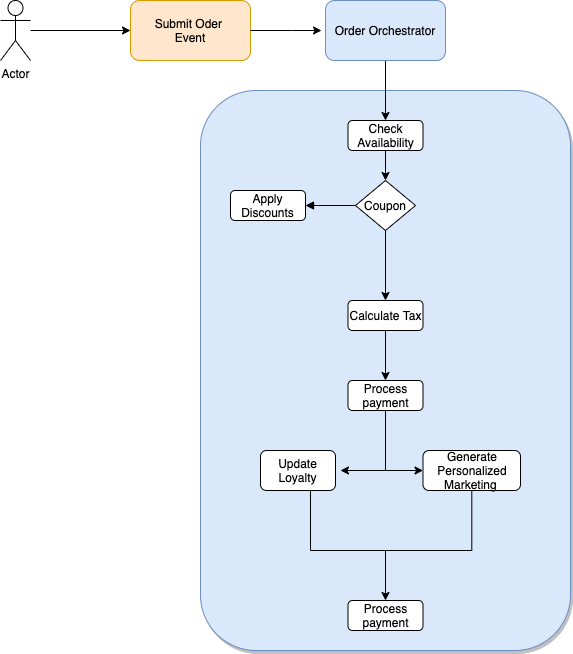

The diagram above was exported from draw.io. Its source (the exported page's mxGraphModel, read from the mxfile embedded in the PNG):
<mxGraphModel dx="1426" dy="825" grid="1" gridSize="10" guides="1" tooltips="1" connect="1" arrows="1" fold="1" page="1" pageScale="1" pageWidth="850" pageHeight="1100" math="0" shadow="0">
  <root>
    <mxCell id="0" />
    <mxCell id="1" parent="0" />
    <mxCell id="1pEDS34pb2jHlK5yBGwu-24" value="" style="rounded=1;whiteSpace=wrap;html=1;shadow=1;fillColor=#dae8fc;strokeColor=#6c8ebf;" parent="1" vertex="1">
      <mxGeometry x="300" y="370" width="370" height="560" as="geometry" />
    </mxCell>
    <mxCell id="1pEDS34pb2jHlK5yBGwu-5" style="edgeStyle=orthogonalEdgeStyle;rounded=0;orthogonalLoop=1;jettySize=auto;html=1;entryX=0;entryY=0.5;entryDx=0;entryDy=0;" parent="1" source="1pEDS34pb2jHlK5yBGwu-1" target="1pEDS34pb2jHlK5yBGwu-2" edge="1">
      <mxGeometry relative="1" as="geometry" />
    </mxCell>
    <mxCell id="1pEDS34pb2jHlK5yBGwu-1" value="Actor" style="shape=umlActor;verticalLabelPosition=bottom;verticalAlign=top;html=1;outlineConnect=0;" parent="1" vertex="1">
      <mxGeometry x="100" y="280" width="30" height="60" as="geometry" />
    </mxCell>
    <mxCell id="1pEDS34pb2jHlK5yBGwu-3" style="edgeStyle=orthogonalEdgeStyle;rounded=0;orthogonalLoop=1;jettySize=auto;html=1;" parent="1" edge="1">
      <mxGeometry relative="1" as="geometry">
        <mxPoint x="421" y="310" as="targetPoint" />
        <mxPoint x="351" y="310" as="sourcePoint" />
        <Array as="points">
          <mxPoint x="391" y="310" />
          <mxPoint x="391" y="310" />
        </Array>
      </mxGeometry>
    </mxCell>
    <mxCell id="1pEDS34pb2jHlK5yBGwu-2" value="Submit Oder &lt;br&gt;Event" style="rounded=1;whiteSpace=wrap;html=1;fillColor=#ffe6cc;strokeColor=#d79b00;" parent="1" vertex="1">
      <mxGeometry x="230" y="280" width="120" height="60" as="geometry" />
    </mxCell>
    <mxCell id="1pEDS34pb2jHlK5yBGwu-7" style="edgeStyle=orthogonalEdgeStyle;rounded=0;orthogonalLoop=1;jettySize=auto;html=1;entryX=0.5;entryY=0;entryDx=0;entryDy=0;" parent="1" source="1pEDS34pb2jHlK5yBGwu-4" target="1pEDS34pb2jHlK5yBGwu-6" edge="1">
      <mxGeometry relative="1" as="geometry" />
    </mxCell>
    <mxCell id="1pEDS34pb2jHlK5yBGwu-25" value="" style="edgeStyle=orthogonalEdgeStyle;rounded=0;orthogonalLoop=1;jettySize=auto;html=1;endArrow=none;endFill=0;" parent="1" target="1pEDS34pb2jHlK5yBGwu-2" edge="1">
      <mxGeometry relative="1" as="geometry">
        <mxPoint x="380" y="310" as="sourcePoint" />
        <Array as="points">
          <mxPoint x="380" y="310" />
          <mxPoint x="380" y="310" />
        </Array>
      </mxGeometry>
    </mxCell>
    <mxCell id="1pEDS34pb2jHlK5yBGwu-4" value="Order Orchestrator" style="rounded=1;whiteSpace=wrap;html=1;fillColor=#dae8fc;strokeColor=#6c8ebf;" parent="1" vertex="1">
      <mxGeometry x="425" y="280" width="120" height="60" as="geometry" />
    </mxCell>
    <mxCell id="1pEDS34pb2jHlK5yBGwu-12" style="edgeStyle=orthogonalEdgeStyle;rounded=0;orthogonalLoop=1;jettySize=auto;html=1;entryX=0.5;entryY=0;entryDx=0;entryDy=0;" parent="1" source="1pEDS34pb2jHlK5yBGwu-6" target="1pEDS34pb2jHlK5yBGwu-9" edge="1">
      <mxGeometry relative="1" as="geometry" />
    </mxCell>
    <mxCell id="1pEDS34pb2jHlK5yBGwu-6" value="Check Availability" style="rounded=1;whiteSpace=wrap;html=1;" parent="1" vertex="1">
      <mxGeometry x="447.5" y="400" width="75" height="30" as="geometry" />
    </mxCell>
    <mxCell id="1pEDS34pb2jHlK5yBGwu-8" value="Apply Discounts" style="rounded=1;whiteSpace=wrap;html=1;" parent="1" vertex="1">
      <mxGeometry x="330" y="470" width="75" height="30" as="geometry" />
    </mxCell>
    <mxCell id="1pEDS34pb2jHlK5yBGwu-13" style="edgeStyle=orthogonalEdgeStyle;rounded=0;orthogonalLoop=1;jettySize=auto;html=1;" parent="1" source="1pEDS34pb2jHlK5yBGwu-9" edge="1">
      <mxGeometry relative="1" as="geometry">
        <mxPoint x="485" y="580" as="targetPoint" />
      </mxGeometry>
    </mxCell>
    <mxCell id="1pEDS34pb2jHlK5yBGwu-32" style="edgeStyle=orthogonalEdgeStyle;rounded=0;orthogonalLoop=1;jettySize=auto;html=1;entryX=1;entryY=0.5;entryDx=0;entryDy=0;startArrow=none;startFill=0;endArrow=block;endFill=1;" parent="1" source="1pEDS34pb2jHlK5yBGwu-9" target="1pEDS34pb2jHlK5yBGwu-8" edge="1">
      <mxGeometry relative="1" as="geometry" />
    </mxCell>
    <mxCell id="1pEDS34pb2jHlK5yBGwu-9" value="Coupon" style="rhombus;whiteSpace=wrap;html=1;" parent="1" vertex="1">
      <mxGeometry x="455" y="460" width="60" height="50" as="geometry" />
    </mxCell>
    <mxCell id="1pEDS34pb2jHlK5yBGwu-15" style="edgeStyle=orthogonalEdgeStyle;rounded=0;orthogonalLoop=1;jettySize=auto;html=1;" parent="1" source="1pEDS34pb2jHlK5yBGwu-14" edge="1">
      <mxGeometry relative="1" as="geometry">
        <mxPoint x="485" y="660" as="targetPoint" />
      </mxGeometry>
    </mxCell>
    <mxCell id="1pEDS34pb2jHlK5yBGwu-14" value="Calculate Tax" style="rounded=1;whiteSpace=wrap;html=1;" parent="1" vertex="1">
      <mxGeometry x="447.5" y="580" width="75" height="30" as="geometry" />
    </mxCell>
    <mxCell id="1pEDS34pb2jHlK5yBGwu-17" style="edgeStyle=orthogonalEdgeStyle;rounded=0;orthogonalLoop=1;jettySize=auto;html=1;" parent="1" source="1pEDS34pb2jHlK5yBGwu-16" edge="1">
      <mxGeometry relative="1" as="geometry">
        <mxPoint x="440" y="750" as="targetPoint" />
        <Array as="points">
          <mxPoint x="485" y="750" />
        </Array>
      </mxGeometry>
    </mxCell>
    <mxCell id="1pEDS34pb2jHlK5yBGwu-20" style="edgeStyle=orthogonalEdgeStyle;rounded=0;orthogonalLoop=1;jettySize=auto;html=1;entryX=0;entryY=0.5;entryDx=0;entryDy=0;" parent="1" source="1pEDS34pb2jHlK5yBGwu-16" target="1pEDS34pb2jHlK5yBGwu-19" edge="1">
      <mxGeometry relative="1" as="geometry" />
    </mxCell>
    <mxCell id="1pEDS34pb2jHlK5yBGwu-16" value="Process payment" style="rounded=1;whiteSpace=wrap;html=1;" parent="1" vertex="1">
      <mxGeometry x="447.5" y="660" width="75" height="30" as="geometry" />
    </mxCell>
    <mxCell id="1pEDS34pb2jHlK5yBGwu-22" style="edgeStyle=orthogonalEdgeStyle;rounded=0;orthogonalLoop=1;jettySize=auto;html=1;endArrow=none;endFill=0;" parent="1" source="1pEDS34pb2jHlK5yBGwu-18" edge="1">
      <mxGeometry relative="1" as="geometry">
        <mxPoint x="490" y="830" as="targetPoint" />
        <Array as="points">
          <mxPoint x="410" y="830" />
        </Array>
      </mxGeometry>
    </mxCell>
    <mxCell id="1pEDS34pb2jHlK5yBGwu-18" value="Update Loyalty" style="rounded=1;whiteSpace=wrap;html=1;" parent="1" vertex="1">
      <mxGeometry x="360" y="730" width="75" height="40" as="geometry" />
    </mxCell>
    <mxCell id="1pEDS34pb2jHlK5yBGwu-21" style="edgeStyle=orthogonalEdgeStyle;rounded=0;orthogonalLoop=1;jettySize=auto;html=1;entryX=0.5;entryY=0;entryDx=0;entryDy=0;" parent="1" source="1pEDS34pb2jHlK5yBGwu-19" target="1pEDS34pb2jHlK5yBGwu-23" edge="1">
      <mxGeometry relative="1" as="geometry">
        <mxPoint x="490" y="830" as="targetPoint" />
        <Array as="points">
          <mxPoint x="571" y="830" />
          <mxPoint x="485" y="830" />
        </Array>
      </mxGeometry>
    </mxCell>
    <mxCell id="1pEDS34pb2jHlK5yBGwu-19" value="Generate Personalized Marketing&amp;nbsp;" style="rounded=1;whiteSpace=wrap;html=1;" parent="1" vertex="1">
      <mxGeometry x="522.5" y="730" width="97.5" height="40" as="geometry" />
    </mxCell>
    <mxCell id="1pEDS34pb2jHlK5yBGwu-23" value="Process payment" style="rounded=1;whiteSpace=wrap;html=1;" parent="1" vertex="1">
      <mxGeometry x="447.5" y="880" width="75" height="30" as="geometry" />
    </mxCell>
  </root>
</mxGraphModel>